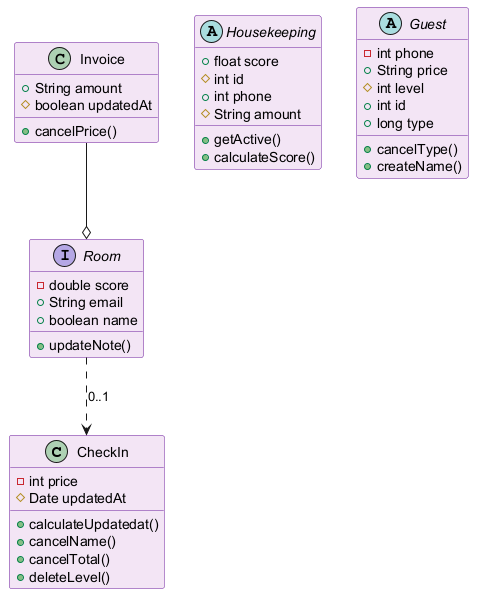

The diagram above was rendered by PlantUML. Its source (embedded in the PNG):
@startuml
skinparam backgroundColor #FFFFFF
skinparam classBackgroundColor #F3E5F5
skinparam classBorderColor #6A1B9A
class CheckIn {
  -int price
  #Date updatedAt
  +calculateUpdatedat()
  +cancelName()
  +cancelTotal()
  +deleteLevel()
}
interface Room {
  -double score
  +String email
  +boolean name
  +updateNote()
}
abstract class Housekeeping {
  +float score
  #int id
  +int phone
  #String amount
  +getActive()
  +calculateScore()
}
abstract class Guest {
  -int phone
  +String price
  #int level
  +int id
  +long type
  +cancelType()
  +createName()
}
class Invoice {
  +String amount
  #boolean updatedAt
  +cancelPrice()
}
Invoice --o Room
Room ..> CheckIn : "0..1"
@enduml